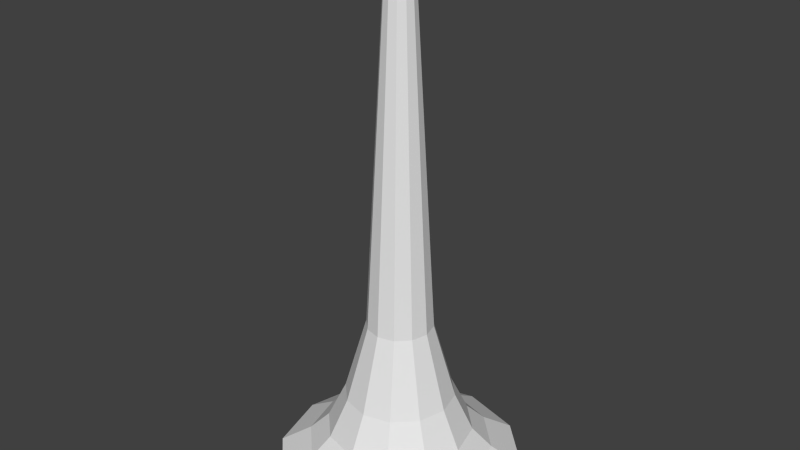 # Source: Stalagmite.blend  (saved by Blender 2.71.0; exported with 4.5.12 LTS)
import bpy
from mathutils import Matrix  # noqa: F401  (used for matrix-valued properties, if any)

bpy.ops.wm.read_factory_settings(use_empty=True)
scene = bpy.context.scene
scene.name = 'Scene'

# ---- collections
col_collection_1 = bpy.data.collections.new('Collection 1'); scene.collection.children.link(col_collection_1)

# ---- world
world_world = bpy.data.worlds.new('World'); scene.world = world_world
world_world.color = (0.05088, 0.05088, 0.05088)
world_world.use_sun_shadow = False
world_world.sun_shadow_jitter_overblur = 0.0
world_world.cycles.sampling_method = 'MANUAL'
world_world.cycles.sample_map_resolution = 256

# ---- meshes
me_cylinder = bpy.data.meshes.new('Cylinder')
me_cylinder.from_pydata([(8.674e-09, 1.221, 0.01681), (0.6107, 1.058, 0.01681), (1.058, 0.6107, 0.01681), (1.221, -2.878e-08, 0.01681), (1.058, -0.6107, 0.01681), (0.6107, -1.058, 0.01681), (1.931e-07, -1.221, 0.01681), (-0.6107, -1.058, 0.01681), (-1.058, -0.6107, 0.01681), (-1.221, -5.432e-07, 0.01681), (-1.058, 0.6107, 0.01681), (-0.6107, 1.058, 0.01681), (-0.1241, -1.92e-07, 5.152), (0.06203, 0.1074, 5.152), (0.1074, 0.06203, 5.152), (0.1241, -1.398e-07, 5.152), (0.1074, -0.06203, 5.152), (0.06203, -0.1074, 5.152), (3.549e-07, -0.1241, 5.152), (-0.06202, -0.1074, 5.152), (-0.1074, -0.06203, 5.152), (-0.1074, 0.06203, 5.152), (-0.06202, 0.1074, 5.152), (3.361e-07, 0.1241, 5.152), (0.1628, 0.2819, 1.544), (0.2819, 0.1628, 1.544), (0.3255, -1.171e-07, 1.544), (0.2819, -0.1628, 1.544), (0.1628, -0.2819, 1.544), (3.069e-08, -0.3255, 1.544), (-0.1628, -0.2819, 1.544), (-0.2819, -0.1628, 1.544), (-0.3255, -2.543e-07, 1.544), (-0.2819, 0.1628, 1.544), (-0.1628, 0.2819, 1.544), (-1.846e-08, 0.3255, 1.544), (0.2713, 0.4699, 0.7802), (0.4699, 0.2713, 0.7802), (0.5426, -9.839e-08, 0.7802), (0.4699, -0.2713, 0.7802), (0.2713, -0.4699, 0.7802), (7.432e-08, -0.5426, 0.7802), (-0.2713, -0.4699, 0.7802), (-0.4699, -0.2713, 0.7802), (-0.5426, -3.269e-07, 0.7802), (-0.4699, 0.2713, 0.7802), (-0.2713, 0.4699, 0.7802), (-7.6e-09, 0.5426, 0.7802), (0.3617, 0.6265, 0.3985), (0.6265, 0.3617, 0.3985), (0.7234, -8.398e-08, 0.3985), (0.6265, -0.3617, 0.3985), (0.3617, -0.6265, 0.3985), (1.102e-07, -0.7234, 0.3985), (-0.3617, -0.6265, 0.3985), (-0.6265, -0.3617, 0.3985), (-0.7234, -3.887e-07, 0.3985), (-0.6265, 0.3617, 0.3985), (-0.3617, 0.6265, 0.3985), (9.293e-10, 0.7234, 0.3985), (0.458, 0.7933, 0.2077), (0.7933, 0.458, 0.2077), (0.9161, -6.397e-08, 0.2077), (0.7933, -0.458, 0.2077), (0.458, -0.7933, 0.2077), (1.421e-07, -0.9161, 0.2077), (-0.458, -0.7933, 0.2077), (-0.7933, -0.458, 0.2077), (-0.9161, -4.498e-07, 0.2077), (-0.7933, 0.458, 0.2077), (-0.458, 0.7933, 0.2077), (3.787e-09, 0.9161, 0.2077)], [], [(0, 1, 2, 3, 4, 5, 6, 7, 8, 9, 10, 11), (28, 27, 16, 17), (13, 23, 22, 21, 12, 20, 19, 18, 17, 16, 15, 14), (35, 34, 22, 23), (33, 32, 12, 21), (32, 31, 20, 12), (31, 30, 19, 20), (30, 29, 18, 19), (29, 28, 17, 18), (27, 26, 15, 16), (26, 25, 14, 15), (25, 24, 13, 14), (24, 35, 23, 13), (47, 35, 24, 36), (36, 24, 25, 37), (37, 25, 26, 38), (38, 26, 27, 39), (39, 27, 28, 40), (40, 28, 29, 41), (41, 29, 30, 42), (42, 30, 31, 43), (43, 31, 32, 44), (44, 32, 33, 45), (46, 34, 35, 47), (45, 33, 34, 46), (59, 47, 36, 48), (48, 36, 37, 49), (49, 37, 38, 50), (50, 38, 39, 51), (51, 39, 40, 52), (52, 40, 41, 53), (53, 41, 42, 54), (54, 42, 43, 55), (55, 43, 44, 56), (56, 44, 45, 57), (58, 46, 47, 59), (57, 45, 46, 58), (71, 59, 48, 60), (60, 48, 49, 61), (61, 49, 50, 62), (62, 50, 51, 63), (63, 51, 52, 64), (64, 52, 53, 65), (65, 53, 54, 66), (66, 54, 55, 67), (67, 55, 56, 68), (68, 56, 57, 69), (70, 58, 59, 71), (69, 57, 58, 70), (0, 71, 60, 1), (1, 60, 61, 2), (2, 61, 62, 3), (3, 62, 63, 4), (4, 63, 64, 5), (5, 64, 65, 6), (6, 65, 66, 7), (7, 66, 67, 8), (8, 67, 68, 9), (9, 68, 69, 10), (11, 70, 71, 0), (10, 69, 70, 11), (34, 33, 21, 22)])
me_cylinder.use_remesh_preserve_volume = False
me_cylinder.use_remesh_preserve_attributes = False
me_cylinder.use_mirror_vertex_groups = False
me_cylinder.update()

# ---- objects
ob_cylinder = bpy.data.objects.new('Cylinder', me_cylinder)

# ---- transforms, parenting, visibility, modifiers, constraints
ob_cylinder.location = (0.0, 0.0, 0.0)
ob_cylinder.lineart.crease_threshold = 0.0

# ---- collection membership
col_collection_1.objects.link(ob_cylinder)

# ---- scene / render settings (as saved in the file)
scene.frame_start = 1; scene.frame_end = 250; scene.frame_set(1)
scene.render.engine = 'BLENDER_EEVEE_NEXT'
scene.render.resolution_percentage = 50
scene.render.dither_intensity = 0.0
scene.cycles.use_denoising = False
scene.cycles.samples = 10
scene.cycles.sampling_pattern = 'TABULATED_SOBOL'
scene.cycles.light_sampling_threshold = 0.0
scene.cycles.use_adaptive_sampling = False
scene.cycles.use_light_tree = False
scene.cycles.blur_glossy = 0.0
scene.cycles.volume_bounces = 1
scene.cycles.pixel_filter_type = 'GAUSSIAN'
scene.cycles.sample_clamp_indirect = 0.0
scene.view_settings.view_transform = 'Standard'
bpy.context.view_layer.update()

# ---- added for rendering (the .blend has no active camera and no usable light): camera, sun
cam_auto = bpy.data.cameras.new('AutoCamera')
cam_auto.lens = 50.0
cam_auto.sensor_width = 36.0
cam_auto.clip_end = 1000.0
ob_auto_camera = bpy.data.objects.new('AutoCamera', cam_auto)
scene.collection.objects.link(ob_auto_camera)
ob_auto_camera.location = (5.72622, -6.87147, 7.16531)
ob_auto_camera.rotation_euler = (1.09748, -7.21219e-08, 0.694738)
scene.camera = ob_auto_camera
light_auto_sun = bpy.data.lights.new('AutoSun', 'SUN')
light_auto_sun.energy = 3.0
light_auto_sun.angle = 0.0523599
ob_auto_sun = bpy.data.objects.new('AutoSun', light_auto_sun)
scene.collection.objects.link(ob_auto_sun)
ob_auto_sun.rotation_euler = (0.872665, 0.174533, 0.523599)
bpy.context.view_layer.update()
